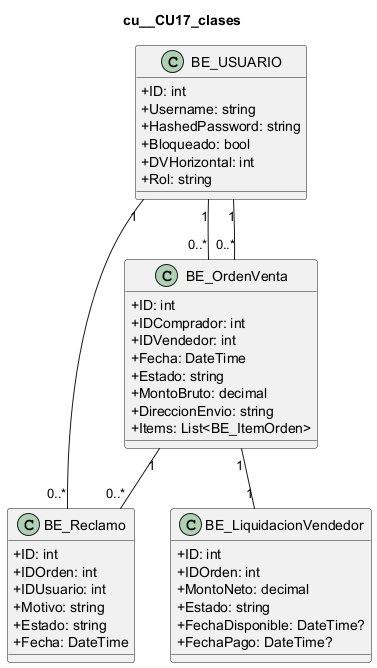

The diagram above was rendered by PlantUML. Its source (embedded in the PNG):
@startuml
skinparam classAttributeIconSize 0
title cu__CU17_clases
class "BE_USUARIO" as USUARIO {
  +ID: int
  +Username: string
  +HashedPassword: string
  +Bloqueado: bool
  +DVHorizontal: int
  +Rol: string
}
class "BE_OrdenVenta" as ORDEN {
  +ID: int
  +IDComprador: int
  +IDVendedor: int
  +Fecha: DateTime
  +Estado: string
  +MontoBruto: decimal
  +DireccionEnvio: string
  +Items: List<BE_ItemOrden>
}
class "BE_Reclamo" as RECLAMO {
  +ID: int
  +IDOrden: int
  +IDUsuario: int
  +Motivo: string
  +Estado: string
  +Fecha: DateTime
}
class "BE_LiquidacionVendedor" as LIQUIDACION {
  +ID: int
  +IDOrden: int
  +MontoNeto: decimal
  +Estado: string
  +FechaDisponible: DateTime?
  +FechaPago: DateTime?
}
USUARIO "1" -- "0..*" ORDEN
USUARIO "1" -- "0..*" ORDEN
ORDEN "1" -- "1" LIQUIDACION
ORDEN "1" -- "0..*" RECLAMO
USUARIO "1" -- "0..*" RECLAMO
@enduml